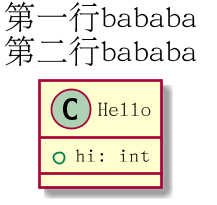

The diagram above was rendered by PlantUML. Its source (embedded in the PNG):
@startuml
scale 300*200
title 第一行bababa\n第二行bababa

class Hello {
  + hi: int
}
@enduml